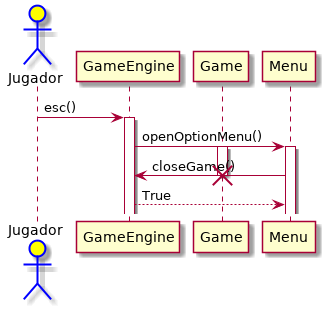

The diagram above was rendered by PlantUML. Its source (embedded in the PNG):
@startuml
skinparam ActorBorderColor Blue
skinparam ActorBackgroundColor Yellow

actor Jugador
participant GameEngine
participant Game
participant Menu

Jugador -> GameEngine : esc()
activate GameEngine
GameEngine -> Menu : openOptionMenu()
activate Game
activate Menu
GameEngine <- Menu : closeGame()
destroy Game
GameEngine --> Menu : True
@enduml